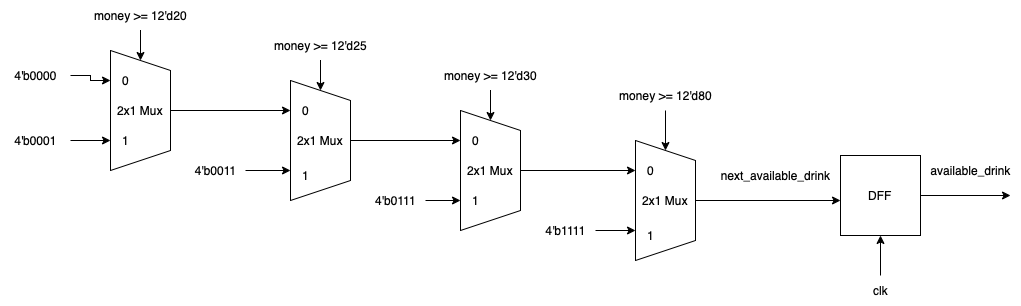

The diagram above was exported from draw.io. Its source (the exported page's mxGraphModel, read from the mxfile embedded in the PNG):
<mxGraphModel dx="1186" dy="645" grid="1" gridSize="10" guides="1" tooltips="1" connect="1" arrows="1" fold="1" page="1" pageScale="1" pageWidth="827" pageHeight="1169" math="0" shadow="0">
  <root>
    <mxCell id="0" />
    <mxCell id="1" parent="0" />
    <mxCell id="3Ehs1yPedshoUlVxNKWX-35" style="edgeStyle=orthogonalEdgeStyle;rounded=0;orthogonalLoop=1;jettySize=auto;html=1;" edge="1" parent="1" source="3Ehs1yPedshoUlVxNKWX-2">
      <mxGeometry relative="1" as="geometry">
        <mxPoint x="860" y="400" as="targetPoint" />
      </mxGeometry>
    </mxCell>
    <mxCell id="3Ehs1yPedshoUlVxNKWX-2" value="2x1 Mux" style="shape=trapezoid;perimeter=trapezoidPerimeter;whiteSpace=wrap;html=1;fixedSize=1;direction=south;" vertex="1" parent="1">
      <mxGeometry x="655" y="340" width="60" height="120" as="geometry" />
    </mxCell>
    <mxCell id="3Ehs1yPedshoUlVxNKWX-3" style="edgeStyle=orthogonalEdgeStyle;rounded=0;orthogonalLoop=1;jettySize=auto;html=1;" edge="1" parent="1" source="3Ehs1yPedshoUlVxNKWX-4" target="3Ehs1yPedshoUlVxNKWX-2">
      <mxGeometry relative="1" as="geometry" />
    </mxCell>
    <mxCell id="3Ehs1yPedshoUlVxNKWX-4" value="money &amp;gt;= 12'd80" style="text;html=1;align=center;verticalAlign=middle;resizable=0;points=[];autosize=1;strokeColor=none;fillColor=none;" vertex="1" parent="1">
      <mxGeometry x="625" y="280" width="120" height="30" as="geometry" />
    </mxCell>
    <mxCell id="3Ehs1yPedshoUlVxNKWX-5" style="edgeStyle=orthogonalEdgeStyle;rounded=0;orthogonalLoop=1;jettySize=auto;html=1;entryX=0.75;entryY=1;entryDx=0;entryDy=0;" edge="1" parent="1" source="3Ehs1yPedshoUlVxNKWX-6" target="3Ehs1yPedshoUlVxNKWX-2">
      <mxGeometry relative="1" as="geometry" />
    </mxCell>
    <mxCell id="3Ehs1yPedshoUlVxNKWX-6" value="4'b1111" style="text;html=1;align=center;verticalAlign=middle;resizable=0;points=[];autosize=1;strokeColor=none;fillColor=none;" vertex="1" parent="1">
      <mxGeometry x="555" y="415" width="60" height="30" as="geometry" />
    </mxCell>
    <mxCell id="3Ehs1yPedshoUlVxNKWX-7" style="edgeStyle=orthogonalEdgeStyle;rounded=0;orthogonalLoop=1;jettySize=auto;html=1;entryX=0.25;entryY=1;entryDx=0;entryDy=0;" edge="1" parent="1" source="3Ehs1yPedshoUlVxNKWX-8" target="3Ehs1yPedshoUlVxNKWX-2">
      <mxGeometry relative="1" as="geometry" />
    </mxCell>
    <mxCell id="3Ehs1yPedshoUlVxNKWX-8" value="2x1 Mux" style="shape=trapezoid;perimeter=trapezoidPerimeter;whiteSpace=wrap;html=1;fixedSize=1;direction=south;" vertex="1" parent="1">
      <mxGeometry x="480" y="310" width="60" height="120" as="geometry" />
    </mxCell>
    <mxCell id="3Ehs1yPedshoUlVxNKWX-9" style="edgeStyle=orthogonalEdgeStyle;rounded=0;orthogonalLoop=1;jettySize=auto;html=1;entryX=0;entryY=0.5;entryDx=0;entryDy=0;" edge="1" parent="1" source="3Ehs1yPedshoUlVxNKWX-10" target="3Ehs1yPedshoUlVxNKWX-8">
      <mxGeometry relative="1" as="geometry" />
    </mxCell>
    <mxCell id="3Ehs1yPedshoUlVxNKWX-10" value="money &amp;gt;= 12'd30" style="text;html=1;align=center;verticalAlign=middle;resizable=0;points=[];autosize=1;strokeColor=none;fillColor=none;" vertex="1" parent="1">
      <mxGeometry x="450" y="260" width="120" height="30" as="geometry" />
    </mxCell>
    <mxCell id="3Ehs1yPedshoUlVxNKWX-11" style="edgeStyle=orthogonalEdgeStyle;rounded=0;orthogonalLoop=1;jettySize=auto;html=1;entryX=0.75;entryY=1;entryDx=0;entryDy=0;" edge="1" parent="1" source="3Ehs1yPedshoUlVxNKWX-12" target="3Ehs1yPedshoUlVxNKWX-8">
      <mxGeometry relative="1" as="geometry" />
    </mxCell>
    <mxCell id="3Ehs1yPedshoUlVxNKWX-12" value="4'b0111" style="text;html=1;align=center;verticalAlign=middle;resizable=0;points=[];autosize=1;strokeColor=none;fillColor=none;" vertex="1" parent="1">
      <mxGeometry x="385" y="385" width="60" height="30" as="geometry" />
    </mxCell>
    <mxCell id="3Ehs1yPedshoUlVxNKWX-13" style="edgeStyle=orthogonalEdgeStyle;rounded=0;orthogonalLoop=1;jettySize=auto;html=1;entryX=0.25;entryY=1;entryDx=0;entryDy=0;" edge="1" parent="1" source="3Ehs1yPedshoUlVxNKWX-14" target="3Ehs1yPedshoUlVxNKWX-8">
      <mxGeometry relative="1" as="geometry" />
    </mxCell>
    <mxCell id="3Ehs1yPedshoUlVxNKWX-14" value="2x1 Mux" style="shape=trapezoid;perimeter=trapezoidPerimeter;whiteSpace=wrap;html=1;fixedSize=1;direction=south;" vertex="1" parent="1">
      <mxGeometry x="310" y="280" width="60" height="120" as="geometry" />
    </mxCell>
    <mxCell id="3Ehs1yPedshoUlVxNKWX-15" style="edgeStyle=orthogonalEdgeStyle;rounded=0;orthogonalLoop=1;jettySize=auto;html=1;entryX=0;entryY=0.5;entryDx=0;entryDy=0;" edge="1" parent="1" source="3Ehs1yPedshoUlVxNKWX-16" target="3Ehs1yPedshoUlVxNKWX-14">
      <mxGeometry relative="1" as="geometry" />
    </mxCell>
    <mxCell id="3Ehs1yPedshoUlVxNKWX-16" value="money &amp;gt;= 12'd25" style="text;html=1;align=center;verticalAlign=middle;resizable=0;points=[];autosize=1;strokeColor=none;fillColor=none;" vertex="1" parent="1">
      <mxGeometry x="280" y="230" width="120" height="30" as="geometry" />
    </mxCell>
    <mxCell id="3Ehs1yPedshoUlVxNKWX-17" style="edgeStyle=orthogonalEdgeStyle;rounded=0;orthogonalLoop=1;jettySize=auto;html=1;entryX=0.75;entryY=1;entryDx=0;entryDy=0;" edge="1" parent="1" source="3Ehs1yPedshoUlVxNKWX-18" target="3Ehs1yPedshoUlVxNKWX-14">
      <mxGeometry relative="1" as="geometry" />
    </mxCell>
    <mxCell id="3Ehs1yPedshoUlVxNKWX-18" value="4'b0011" style="text;html=1;align=center;verticalAlign=middle;resizable=0;points=[];autosize=1;strokeColor=none;fillColor=none;" vertex="1" parent="1">
      <mxGeometry x="205" y="355" width="60" height="30" as="geometry" />
    </mxCell>
    <mxCell id="3Ehs1yPedshoUlVxNKWX-19" style="edgeStyle=orthogonalEdgeStyle;rounded=0;orthogonalLoop=1;jettySize=auto;html=1;entryX=0.25;entryY=1;entryDx=0;entryDy=0;" edge="1" parent="1" source="3Ehs1yPedshoUlVxNKWX-20" target="3Ehs1yPedshoUlVxNKWX-14">
      <mxGeometry relative="1" as="geometry" />
    </mxCell>
    <mxCell id="3Ehs1yPedshoUlVxNKWX-20" value="2x1 Mux" style="shape=trapezoid;perimeter=trapezoidPerimeter;whiteSpace=wrap;html=1;fixedSize=1;direction=south;" vertex="1" parent="1">
      <mxGeometry x="130" y="250" width="60" height="120" as="geometry" />
    </mxCell>
    <mxCell id="3Ehs1yPedshoUlVxNKWX-21" style="edgeStyle=orthogonalEdgeStyle;rounded=0;orthogonalLoop=1;jettySize=auto;html=1;entryX=0;entryY=0.5;entryDx=0;entryDy=0;" edge="1" parent="1" source="3Ehs1yPedshoUlVxNKWX-22" target="3Ehs1yPedshoUlVxNKWX-20">
      <mxGeometry relative="1" as="geometry" />
    </mxCell>
    <mxCell id="3Ehs1yPedshoUlVxNKWX-22" value="money &amp;gt;= 12'd20" style="text;html=1;align=center;verticalAlign=middle;resizable=0;points=[];autosize=1;strokeColor=none;fillColor=none;" vertex="1" parent="1">
      <mxGeometry x="100" y="200" width="120" height="30" as="geometry" />
    </mxCell>
    <mxCell id="3Ehs1yPedshoUlVxNKWX-23" style="edgeStyle=orthogonalEdgeStyle;rounded=0;orthogonalLoop=1;jettySize=auto;html=1;entryX=0.75;entryY=1;entryDx=0;entryDy=0;" edge="1" parent="1" source="3Ehs1yPedshoUlVxNKWX-24" target="3Ehs1yPedshoUlVxNKWX-20">
      <mxGeometry relative="1" as="geometry" />
    </mxCell>
    <mxCell id="3Ehs1yPedshoUlVxNKWX-24" value="4'b0001" style="text;html=1;align=center;verticalAlign=middle;resizable=0;points=[];autosize=1;strokeColor=none;fillColor=none;" vertex="1" parent="1">
      <mxGeometry x="20" y="325" width="70" height="30" as="geometry" />
    </mxCell>
    <mxCell id="3Ehs1yPedshoUlVxNKWX-25" style="edgeStyle=orthogonalEdgeStyle;rounded=0;orthogonalLoop=1;jettySize=auto;html=1;entryX=0.25;entryY=1;entryDx=0;entryDy=0;" edge="1" parent="1" source="3Ehs1yPedshoUlVxNKWX-26" target="3Ehs1yPedshoUlVxNKWX-20">
      <mxGeometry relative="1" as="geometry" />
    </mxCell>
    <mxCell id="3Ehs1yPedshoUlVxNKWX-26" value="4'b0000" style="text;html=1;align=center;verticalAlign=middle;resizable=0;points=[];autosize=1;strokeColor=none;fillColor=none;" vertex="1" parent="1">
      <mxGeometry x="20" y="260" width="70" height="30" as="geometry" />
    </mxCell>
    <mxCell id="3Ehs1yPedshoUlVxNKWX-27" value="0" style="text;html=1;align=center;verticalAlign=middle;resizable=0;points=[];autosize=1;strokeColor=none;fillColor=none;" vertex="1" parent="1">
      <mxGeometry x="655" y="355" width="30" height="30" as="geometry" />
    </mxCell>
    <mxCell id="3Ehs1yPedshoUlVxNKWX-28" value="1" style="text;html=1;align=center;verticalAlign=middle;resizable=0;points=[];autosize=1;strokeColor=none;fillColor=none;" vertex="1" parent="1">
      <mxGeometry x="655" y="420" width="30" height="30" as="geometry" />
    </mxCell>
    <mxCell id="3Ehs1yPedshoUlVxNKWX-29" value="0" style="text;html=1;align=center;verticalAlign=middle;resizable=0;points=[];autosize=1;strokeColor=none;fillColor=none;" vertex="1" parent="1">
      <mxGeometry x="480" y="325" width="30" height="30" as="geometry" />
    </mxCell>
    <mxCell id="3Ehs1yPedshoUlVxNKWX-30" value="0" style="text;html=1;align=center;verticalAlign=middle;resizable=0;points=[];autosize=1;strokeColor=none;fillColor=none;" vertex="1" parent="1">
      <mxGeometry x="310" y="295" width="30" height="30" as="geometry" />
    </mxCell>
    <mxCell id="3Ehs1yPedshoUlVxNKWX-31" value="0" style="text;html=1;align=center;verticalAlign=middle;resizable=0;points=[];autosize=1;strokeColor=none;fillColor=none;" vertex="1" parent="1">
      <mxGeometry x="130" y="265" width="30" height="30" as="geometry" />
    </mxCell>
    <mxCell id="3Ehs1yPedshoUlVxNKWX-32" value="1" style="text;html=1;align=center;verticalAlign=middle;resizable=0;points=[];autosize=1;strokeColor=none;fillColor=none;" vertex="1" parent="1">
      <mxGeometry x="480" y="385" width="30" height="30" as="geometry" />
    </mxCell>
    <mxCell id="3Ehs1yPedshoUlVxNKWX-33" value="1" style="text;html=1;align=center;verticalAlign=middle;resizable=0;points=[];autosize=1;strokeColor=none;fillColor=none;" vertex="1" parent="1">
      <mxGeometry x="310" y="360" width="30" height="30" as="geometry" />
    </mxCell>
    <mxCell id="3Ehs1yPedshoUlVxNKWX-34" value="1" style="text;html=1;align=center;verticalAlign=middle;resizable=0;points=[];autosize=1;strokeColor=none;fillColor=none;" vertex="1" parent="1">
      <mxGeometry x="130" y="325" width="30" height="30" as="geometry" />
    </mxCell>
    <mxCell id="3Ehs1yPedshoUlVxNKWX-36" value="next_available_drink" style="text;html=1;align=center;verticalAlign=middle;resizable=0;points=[];autosize=1;strokeColor=none;fillColor=none;" vertex="1" parent="1">
      <mxGeometry x="730" y="360" width="130" height="30" as="geometry" />
    </mxCell>
    <mxCell id="3Ehs1yPedshoUlVxNKWX-40" style="edgeStyle=orthogonalEdgeStyle;rounded=0;orthogonalLoop=1;jettySize=auto;html=1;exitX=1;exitY=0.5;exitDx=0;exitDy=0;" edge="1" parent="1" source="3Ehs1yPedshoUlVxNKWX-37">
      <mxGeometry relative="1" as="geometry">
        <mxPoint x="1030" y="395" as="targetPoint" />
      </mxGeometry>
    </mxCell>
    <mxCell id="3Ehs1yPedshoUlVxNKWX-37" value="DFF" style="whiteSpace=wrap;html=1;aspect=fixed;" vertex="1" parent="1">
      <mxGeometry x="860" y="355" width="80" height="80" as="geometry" />
    </mxCell>
    <mxCell id="3Ehs1yPedshoUlVxNKWX-39" style="edgeStyle=orthogonalEdgeStyle;rounded=0;orthogonalLoop=1;jettySize=auto;html=1;entryX=0.5;entryY=1;entryDx=0;entryDy=0;" edge="1" parent="1" source="3Ehs1yPedshoUlVxNKWX-38" target="3Ehs1yPedshoUlVxNKWX-37">
      <mxGeometry relative="1" as="geometry" />
    </mxCell>
    <mxCell id="3Ehs1yPedshoUlVxNKWX-38" value="clk" style="text;html=1;align=center;verticalAlign=middle;resizable=0;points=[];autosize=1;strokeColor=none;fillColor=none;" vertex="1" parent="1">
      <mxGeometry x="880" y="475" width="40" height="30" as="geometry" />
    </mxCell>
    <mxCell id="3Ehs1yPedshoUlVxNKWX-41" value="available_drink" style="text;html=1;align=center;verticalAlign=middle;resizable=0;points=[];autosize=1;strokeColor=none;fillColor=none;" vertex="1" parent="1">
      <mxGeometry x="940" y="355" width="100" height="30" as="geometry" />
    </mxCell>
  </root>
</mxGraphModel>